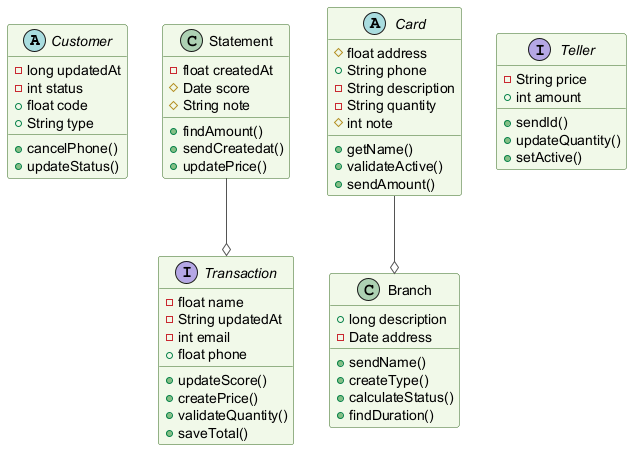

The diagram above was rendered by PlantUML. Its source (embedded in the PNG):
@startuml
skinparam backgroundColor #FFFFFF
skinparam classBackgroundColor #F1F8E9
skinparam classBorderColor #33691E
skinparam ArrowColor #555555
abstract class Customer {
  -long updatedAt
  -int status
  +float code
  +String type
  +cancelPhone()
  +updateStatus()
}
interface Transaction {
  -float name
  -String updatedAt
  -int email
  +float phone
  +updateScore()
  +createPrice()
  +validateQuantity()
  +saveTotal()
}
class Branch {
  +long description
  -Date address
  +sendName()
  +createType()
  +calculateStatus()
  +findDuration()
}
abstract class Card {
  #float address
  +String phone
  -String description
  -String quantity
  #int note
  +getName()
  +validateActive()
  +sendAmount()
}
interface Teller {
  -String price
  +int amount
  +sendId()
  +updateQuantity()
  +setActive()
}
class Statement {
  -float createdAt
  #Date score
  #String note
  +findAmount()
  +sendCreatedat()
  +updatePrice()
}
Statement --o Transaction
Card --o Branch
@enduml